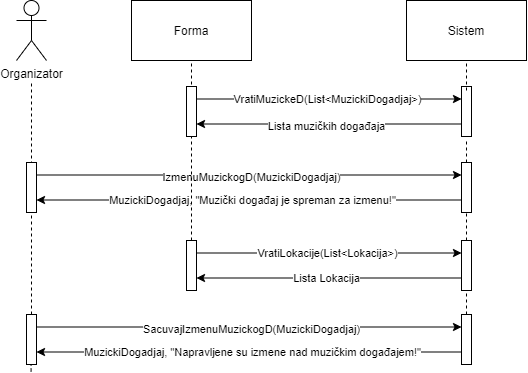

The diagram above was exported from draw.io. Its source (the exported page's mxGraphModel, read from the mxfile embedded in the PNG):
<mxGraphModel dx="865" dy="456" grid="1" gridSize="10" guides="1" tooltips="1" connect="1" arrows="1" fold="1" page="1" pageScale="1" pageWidth="850" pageHeight="1100" math="0" shadow="0" extFonts="Permanent Marker^https://fonts.googleapis.com/css?family=Permanent+Marker">
  <root>
    <mxCell id="0" />
    <mxCell id="1" parent="0" />
    <mxCell id="eNgiWa2B5CA5oDeILZxk-1" value="" style="endArrow=none;dashed=1;html=1;" edge="1" parent="1" source="eNgiWa2B5CA5oDeILZxk-9">
      <mxGeometry width="50" height="50" relative="1" as="geometry">
        <mxPoint x="630" y="720" as="sourcePoint" />
        <mxPoint x="630" y="710" as="targetPoint" />
      </mxGeometry>
    </mxCell>
    <mxCell id="eNgiWa2B5CA5oDeILZxk-2" value="Organizator" style="shape=umlActor;verticalLabelPosition=bottom;verticalAlign=top;html=1;outlineConnect=0;" vertex="1" parent="1">
      <mxGeometry x="180" y="570" width="30" height="60" as="geometry" />
    </mxCell>
    <mxCell id="eNgiWa2B5CA5oDeILZxk-3" value="" style="endArrow=none;dashed=1;html=1;exitX=0.5;exitY=0;exitDx=0;exitDy=0;exitPerimeter=0;" edge="1" parent="1" source="eNgiWa2B5CA5oDeILZxk-45">
      <mxGeometry width="50" height="50" relative="1" as="geometry">
        <mxPoint x="195" y="830" as="sourcePoint" />
        <mxPoint x="195" y="650" as="targetPoint" />
      </mxGeometry>
    </mxCell>
    <mxCell id="eNgiWa2B5CA5oDeILZxk-4" style="edgeStyle=orthogonalEdgeStyle;rounded=0;orthogonalLoop=1;jettySize=auto;html=1;exitX=1;exitY=0.25;exitDx=0;exitDy=0;entryX=0;entryY=0.25;entryDx=0;entryDy=0;" edge="1" parent="1">
      <mxGeometry relative="1" as="geometry">
        <mxPoint x="200" y="744.5" as="sourcePoint" />
        <mxPoint x="625" y="744.5" as="targetPoint" />
      </mxGeometry>
    </mxCell>
    <mxCell id="eNgiWa2B5CA5oDeILZxk-5" value="IzmenuMuzickogD(MuzickiDogadjaj)" style="edgeLabel;html=1;align=center;verticalAlign=middle;resizable=0;points=[];" vertex="1" connectable="0" parent="eNgiWa2B5CA5oDeILZxk-4">
      <mxGeometry x="-0.1247" y="-1" relative="1" as="geometry">
        <mxPoint x="29" y="1" as="offset" />
      </mxGeometry>
    </mxCell>
    <mxCell id="eNgiWa2B5CA5oDeILZxk-6" value="" style="rounded=0;whiteSpace=wrap;html=1;" vertex="1" parent="1">
      <mxGeometry x="190" y="732" width="10" height="50" as="geometry" />
    </mxCell>
    <mxCell id="eNgiWa2B5CA5oDeILZxk-7" style="edgeStyle=orthogonalEdgeStyle;rounded=0;orthogonalLoop=1;jettySize=auto;html=1;exitX=0;exitY=0.75;exitDx=0;exitDy=0;entryX=1;entryY=0.75;entryDx=0;entryDy=0;" edge="1" parent="1">
      <mxGeometry relative="1" as="geometry">
        <mxPoint x="625" y="769.5" as="sourcePoint" />
        <mxPoint x="200" y="769.5" as="targetPoint" />
      </mxGeometry>
    </mxCell>
    <mxCell id="eNgiWa2B5CA5oDeILZxk-8" value="MuzickiDogadjaj, &quot;Muzički događaj je spreman za izmenu!&quot;" style="edgeLabel;html=1;align=center;verticalAlign=middle;resizable=0;points=[];" vertex="1" connectable="0" parent="eNgiWa2B5CA5oDeILZxk-7">
      <mxGeometry x="0.0918" relative="1" as="geometry">
        <mxPoint x="22" as="offset" />
      </mxGeometry>
    </mxCell>
    <mxCell id="eNgiWa2B5CA5oDeILZxk-9" value="" style="rounded=0;whiteSpace=wrap;html=1;" vertex="1" parent="1">
      <mxGeometry x="625" y="732" width="10" height="50" as="geometry" />
    </mxCell>
    <mxCell id="eNgiWa2B5CA5oDeILZxk-16" value="" style="endArrow=none;dashed=1;html=1;" edge="1" parent="1">
      <mxGeometry width="50" height="50" relative="1" as="geometry">
        <mxPoint x="194.58000000000004" y="941" as="sourcePoint" />
        <mxPoint x="194.66000000000008" y="921" as="targetPoint" />
      </mxGeometry>
    </mxCell>
    <mxCell id="eNgiWa2B5CA5oDeILZxk-17" value="" style="endArrow=none;dashed=1;html=1;entryX=0.5;entryY=1;entryDx=0;entryDy=0;" edge="1" parent="1">
      <mxGeometry width="50" height="50" relative="1" as="geometry">
        <mxPoint x="630.0799999999999" y="677" as="sourcePoint" />
        <mxPoint x="629.5799999999999" y="657" as="targetPoint" />
      </mxGeometry>
    </mxCell>
    <mxCell id="eNgiWa2B5CA5oDeILZxk-18" value="Sistem" style="rounded=0;whiteSpace=wrap;html=1;" vertex="1" parent="1">
      <mxGeometry x="570" y="570" width="120" height="60" as="geometry" />
    </mxCell>
    <mxCell id="eNgiWa2B5CA5oDeILZxk-19" value="" style="endArrow=none;dashed=1;html=1;exitX=0.5;exitY=0;exitDx=0;exitDy=0;" edge="1" parent="1" source="eNgiWa2B5CA5oDeILZxk-20">
      <mxGeometry width="50" height="50" relative="1" as="geometry">
        <mxPoint x="355" y="640" as="sourcePoint" />
        <mxPoint x="355" y="630" as="targetPoint" />
      </mxGeometry>
    </mxCell>
    <mxCell id="eNgiWa2B5CA5oDeILZxk-20" value="" style="rounded=0;whiteSpace=wrap;html=1;" vertex="1" parent="1">
      <mxGeometry x="350" y="810" width="10" height="50" as="geometry" />
    </mxCell>
    <mxCell id="eNgiWa2B5CA5oDeILZxk-21" value="" style="rounded=0;whiteSpace=wrap;html=1;" vertex="1" parent="1">
      <mxGeometry x="625" y="810" width="10" height="50" as="geometry" />
    </mxCell>
    <mxCell id="eNgiWa2B5CA5oDeILZxk-23" value="" style="endArrow=classic;html=1;exitX=1;exitY=0.25;exitDx=0;exitDy=0;entryX=0;entryY=0.25;entryDx=0;entryDy=0;" edge="1" parent="1" source="eNgiWa2B5CA5oDeILZxk-20" target="eNgiWa2B5CA5oDeILZxk-21">
      <mxGeometry width="50" height="50" relative="1" as="geometry">
        <mxPoint x="390" y="840" as="sourcePoint" />
        <mxPoint x="440" y="790" as="targetPoint" />
      </mxGeometry>
    </mxCell>
    <mxCell id="eNgiWa2B5CA5oDeILZxk-24" value="VratiLokacije(List&amp;lt;Lokacija&amp;gt;)" style="edgeLabel;html=1;align=center;verticalAlign=middle;resizable=0;points=[];" vertex="1" connectable="0" parent="eNgiWa2B5CA5oDeILZxk-23">
      <mxGeometry x="0.0868" relative="1" as="geometry">
        <mxPoint x="-14" as="offset" />
      </mxGeometry>
    </mxCell>
    <mxCell id="eNgiWa2B5CA5oDeILZxk-25" value="" style="endArrow=classic;html=1;exitX=0;exitY=0.75;exitDx=0;exitDy=0;entryX=1;entryY=0.75;entryDx=0;entryDy=0;" edge="1" parent="1" source="eNgiWa2B5CA5oDeILZxk-21" target="eNgiWa2B5CA5oDeILZxk-20">
      <mxGeometry width="50" height="50" relative="1" as="geometry">
        <mxPoint x="520" y="880" as="sourcePoint" />
        <mxPoint x="570" y="830" as="targetPoint" />
        <Array as="points" />
      </mxGeometry>
    </mxCell>
    <mxCell id="eNgiWa2B5CA5oDeILZxk-26" value="Lista Lokacija" style="edgeLabel;html=1;align=center;verticalAlign=middle;resizable=0;points=[];" vertex="1" connectable="0" parent="eNgiWa2B5CA5oDeILZxk-25">
      <mxGeometry x="0.2453" y="3" relative="1" as="geometry">
        <mxPoint x="30" y="-3" as="offset" />
      </mxGeometry>
    </mxCell>
    <mxCell id="eNgiWa2B5CA5oDeILZxk-27" value="Forma" style="rounded=0;whiteSpace=wrap;html=1;" vertex="1" parent="1">
      <mxGeometry x="295" y="570" width="120" height="60" as="geometry" />
    </mxCell>
    <mxCell id="eNgiWa2B5CA5oDeILZxk-35" value="" style="rounded=0;whiteSpace=wrap;html=1;" vertex="1" parent="1">
      <mxGeometry x="350" y="656" width="10" height="50" as="geometry" />
    </mxCell>
    <mxCell id="eNgiWa2B5CA5oDeILZxk-36" value="" style="rounded=0;whiteSpace=wrap;html=1;" vertex="1" parent="1">
      <mxGeometry x="625" y="656" width="10" height="50" as="geometry" />
    </mxCell>
    <mxCell id="eNgiWa2B5CA5oDeILZxk-37" value="" style="endArrow=classic;html=1;exitX=1;exitY=0.25;exitDx=0;exitDy=0;entryX=0;entryY=0.25;entryDx=0;entryDy=0;" edge="1" parent="1" source="eNgiWa2B5CA5oDeILZxk-35" target="eNgiWa2B5CA5oDeILZxk-36">
      <mxGeometry width="50" height="50" relative="1" as="geometry">
        <mxPoint x="390" y="686" as="sourcePoint" />
        <mxPoint x="440" y="636" as="targetPoint" />
      </mxGeometry>
    </mxCell>
    <mxCell id="eNgiWa2B5CA5oDeILZxk-38" value="VratiMuzickeD(List&amp;lt;MuzickiDogadjaj&amp;gt;)" style="edgeLabel;html=1;align=center;verticalAlign=middle;resizable=0;points=[];" vertex="1" connectable="0" parent="eNgiWa2B5CA5oDeILZxk-37">
      <mxGeometry x="0.0868" relative="1" as="geometry">
        <mxPoint x="-14" as="offset" />
      </mxGeometry>
    </mxCell>
    <mxCell id="eNgiWa2B5CA5oDeILZxk-39" value="" style="endArrow=classic;html=1;exitX=0;exitY=0.75;exitDx=0;exitDy=0;entryX=1;entryY=0.75;entryDx=0;entryDy=0;" edge="1" parent="1" source="eNgiWa2B5CA5oDeILZxk-36" target="eNgiWa2B5CA5oDeILZxk-35">
      <mxGeometry width="50" height="50" relative="1" as="geometry">
        <mxPoint x="520" y="726" as="sourcePoint" />
        <mxPoint x="570" y="676" as="targetPoint" />
        <Array as="points" />
      </mxGeometry>
    </mxCell>
    <mxCell id="eNgiWa2B5CA5oDeILZxk-40" value="Lista muzičkih događaja" style="edgeLabel;html=1;align=center;verticalAlign=middle;resizable=0;points=[];" vertex="1" connectable="0" parent="eNgiWa2B5CA5oDeILZxk-39">
      <mxGeometry x="0.2453" y="3" relative="1" as="geometry">
        <mxPoint x="30" y="-0.49999999999999956" as="offset" />
      </mxGeometry>
    </mxCell>
    <mxCell id="eNgiWa2B5CA5oDeILZxk-43" style="edgeStyle=orthogonalEdgeStyle;rounded=0;orthogonalLoop=1;jettySize=auto;html=1;exitX=1;exitY=0.25;exitDx=0;exitDy=0;entryX=0;entryY=0.25;entryDx=0;entryDy=0;" edge="1" parent="1" source="eNgiWa2B5CA5oDeILZxk-45" target="eNgiWa2B5CA5oDeILZxk-48">
      <mxGeometry relative="1" as="geometry" />
    </mxCell>
    <mxCell id="eNgiWa2B5CA5oDeILZxk-44" value="SacuvajIzmenuMuzickogD(MuzickiDogadjaj)" style="edgeLabel;html=1;align=center;verticalAlign=middle;resizable=0;points=[];" vertex="1" connectable="0" parent="eNgiWa2B5CA5oDeILZxk-43">
      <mxGeometry x="-0.1247" y="-1" relative="1" as="geometry">
        <mxPoint x="29" y="1" as="offset" />
      </mxGeometry>
    </mxCell>
    <mxCell id="eNgiWa2B5CA5oDeILZxk-45" value="" style="rounded=0;whiteSpace=wrap;html=1;" vertex="1" parent="1">
      <mxGeometry x="190" y="884" width="10" height="50" as="geometry" />
    </mxCell>
    <mxCell id="eNgiWa2B5CA5oDeILZxk-46" style="edgeStyle=orthogonalEdgeStyle;rounded=0;orthogonalLoop=1;jettySize=auto;html=1;exitX=0;exitY=0.75;exitDx=0;exitDy=0;entryX=1;entryY=0.75;entryDx=0;entryDy=0;" edge="1" parent="1" source="eNgiWa2B5CA5oDeILZxk-48" target="eNgiWa2B5CA5oDeILZxk-45">
      <mxGeometry relative="1" as="geometry" />
    </mxCell>
    <mxCell id="eNgiWa2B5CA5oDeILZxk-47" value="MuzickiDogadjaj, &quot;Napravljene su izmene nad muzičkim događajem!&quot;" style="edgeLabel;html=1;align=center;verticalAlign=middle;resizable=0;points=[];" vertex="1" connectable="0" parent="eNgiWa2B5CA5oDeILZxk-46">
      <mxGeometry x="0.0918" relative="1" as="geometry">
        <mxPoint x="22" as="offset" />
      </mxGeometry>
    </mxCell>
    <mxCell id="eNgiWa2B5CA5oDeILZxk-48" value="" style="rounded=0;whiteSpace=wrap;html=1;" vertex="1" parent="1">
      <mxGeometry x="625" y="884" width="10" height="50" as="geometry" />
    </mxCell>
    <mxCell id="eNgiWa2B5CA5oDeILZxk-49" value="" style="endArrow=none;dashed=1;html=1;exitX=0.5;exitY=0;exitDx=0;exitDy=0;entryX=0.5;entryY=1;entryDx=0;entryDy=0;" edge="1" parent="1" source="eNgiWa2B5CA5oDeILZxk-21" target="eNgiWa2B5CA5oDeILZxk-9">
      <mxGeometry width="50" height="50" relative="1" as="geometry">
        <mxPoint x="640" y="742" as="sourcePoint" />
        <mxPoint x="640" y="720" as="targetPoint" />
      </mxGeometry>
    </mxCell>
    <mxCell id="eNgiWa2B5CA5oDeILZxk-50" value="" style="endArrow=none;dashed=1;html=1;entryX=0.5;entryY=1;entryDx=0;entryDy=0;" edge="1" parent="1" target="eNgiWa2B5CA5oDeILZxk-18">
      <mxGeometry width="50" height="50" relative="1" as="geometry">
        <mxPoint x="630" y="660" as="sourcePoint" />
        <mxPoint x="640" y="720" as="targetPoint" />
      </mxGeometry>
    </mxCell>
    <mxCell id="eNgiWa2B5CA5oDeILZxk-51" value="" style="endArrow=none;dashed=1;html=1;exitX=0.5;exitY=0;exitDx=0;exitDy=0;entryX=0.5;entryY=1;entryDx=0;entryDy=0;" edge="1" parent="1" source="eNgiWa2B5CA5oDeILZxk-48" target="eNgiWa2B5CA5oDeILZxk-21">
      <mxGeometry width="50" height="50" relative="1" as="geometry">
        <mxPoint x="640" y="820" as="sourcePoint" />
        <mxPoint x="640" y="792" as="targetPoint" />
      </mxGeometry>
    </mxCell>
  </root>
</mxGraphModel>